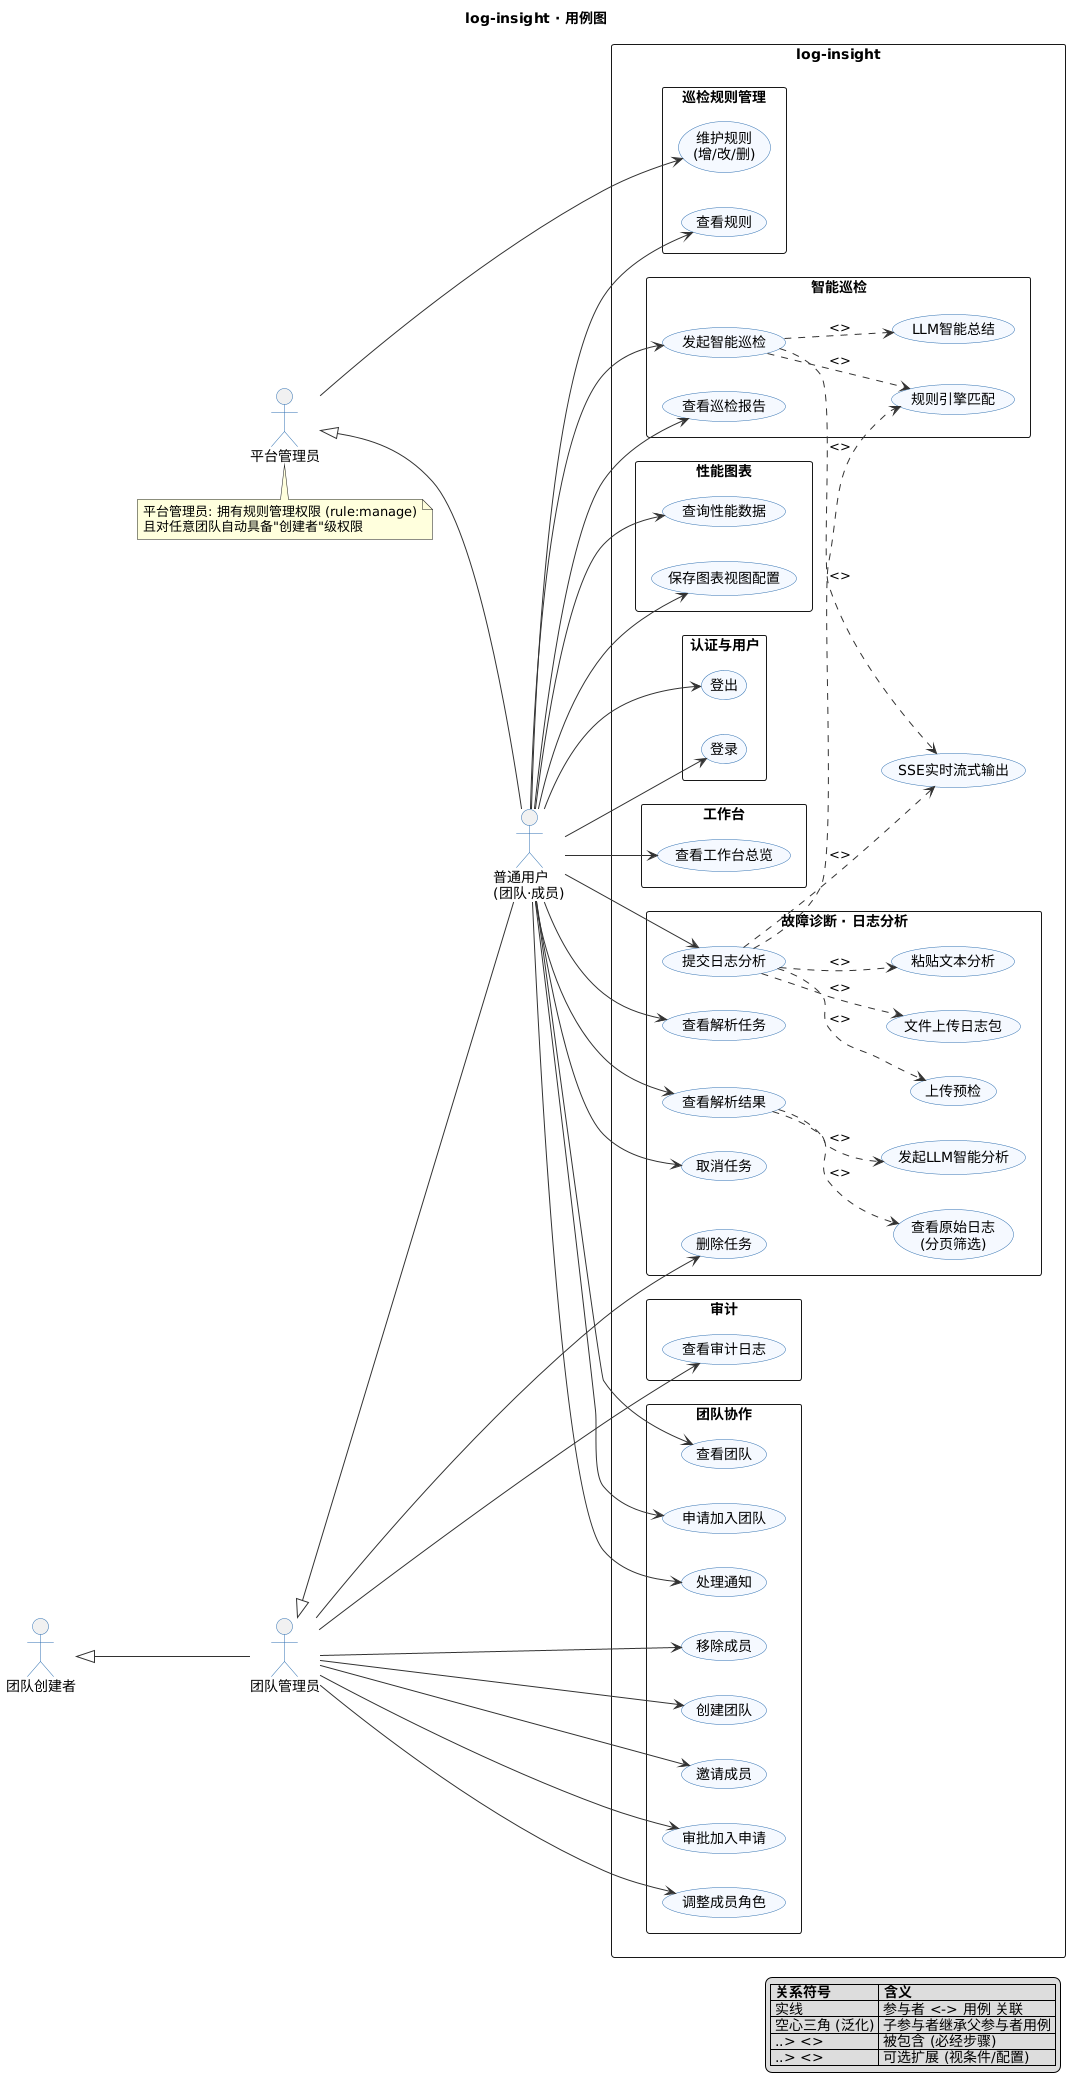

The diagram above was rendered by PlantUML. Its source (embedded in the PNG):
@startuml
' ============================================================
'  log-insight · UML 用例图
'  依据: backend/app/api/*.py + frontend/src/rbac/permissions.ts
'        + frontend/src/router/index.ts (v0.2 已实现)
'  说明: 双级权限模型 —— 平台级(admin/普通) × 团队级(创建者/管理员/成员)
'        平台管理员对任意团队具备"创建者"级权限 (is_platform_admin)
' ============================================================
left to right direction
skinparam shadowing false
skinparam packageStyle rectangle
skinparam usecase {
    BackgroundColor #F5F9FF
    BorderColor       #2F6FB0
    ArrowColor        #333333
}
skinparam actor {
    BorderColor #2F6FB0
}
title log-insight · 用例图
' ---------- 参与者 (Actors) ----------
actor "普通用户\n(团队·成员)"     as MEMBER
actor "团队管理员"              as TADMIN
actor "团队创建者"              as OWNER
actor "平台管理员"              as PADMIN
' 泛化: 更具体(权限更高) <|-- 更一般 —— 子 actor 继承父 actor 的全部用例
TADMIN <|-- MEMBER
OWNER  <|-- TADMIN
PADMIN <|-- MEMBER
' ---------- 系统边界 ----------
rectangle "log-insight" as SYS {
    ' 认证与用户
    rectangle "认证与用户" {
        usecase "登录"                 as UC_LOGIN
        usecase "登出"                 as UC_LOGOUT
    }
    ' 工作台
    rectangle "工作台" {
        usecase "查看工作台总览"        as UC_DASH
    }
    ' 团队协作
    rectangle "团队协作" {
        usecase "查看团队"             as UC_VTEAM
        usecase "创建团队"             as UC_CTEAM
        usecase "邀请成员"             as UC_INVITE
        usecase "申请加入团队"          as UC_APPLY
        usecase "审批加入申请"          as UC_APPROVE
        usecase "调整成员角色"          as UC_ROLE
        usecase "移除成员"             as UC_REMOVE
        usecase "处理通知"             as UC_NOTICE
    }
    ' 故障诊断 · 日志分析
    rectangle "故障诊断 · 日志分析" {
        usecase "提交日志分析"          as UC_SUBMIT
        usecase "上传预检"             as UC_PRECHECK
        usecase "文件上传日志包"        as UC_UPLOAD
        usecase "粘贴文本分析"          as UC_PASTE
        usecase "查看解析任务"          as UC_LISTTASK
        usecase "查看解析结果"          as UC_RESULT
        usecase "查看原始日志\n(分页筛选)" as UC_RAWLOG
        usecase "发起LLM智能分析"       as UC_LLM
        usecase "取消任务"             as UC_CANCEL
        usecase "删除任务"             as UC_DELTASK
    }
    ' 智能巡检
    rectangle "智能巡检" {
        usecase "发起智能巡检"          as UC_INSPECT
        usecase "规则引擎匹配"          as UC_RULEMATCH
        usecase "LLM智能总结"          as UC_LLM_SUM
        usecase "查看巡检报告"          as UC_INSP_REPORT
    }
    ' 巡检规则管理
    rectangle "巡检规则管理" {
        usecase "查看规则"             as UC_VRULE
        usecase "维护规则\n(增/改/删)"  as UC_MRULE
    }
    ' 性能图表
    rectangle "性能图表" {
        usecase "查询性能数据"          as UC_METRIC
        usecase "保存图表视图配置"      as UC_PREFERENCE
    }
    ' 审计
    rectangle "审计" {
        usecase "查看审计日志"          as UC_AUDIT
    }
    ' 跨切面能力 (诊断/巡检共用)
    usecase "SSE实时流式输出"          as UC_SSE
}
' ---------- include / extend 关系 ----------
UC_SUBMIT  ..> UC_PRECHECK  : <>
UC_SUBMIT  ..> UC_UPLOAD    : <>
UC_SUBMIT  ..> UC_PASTE     : <>
UC_SUBMIT  ..> UC_RULEMATCH : <>
UC_SUBMIT  ..> UC_SSE       : <>
UC_INSPECT ..> UC_RULEMATCH : <>
UC_INSPECT ..> UC_SSE       : <>
UC_INSPECT ..> UC_LLM_SUM   : <>
UC_RESULT  ..> UC_RAWLOG    : <>
UC_RESULT  ..> UC_LLM       : <>
' ---------- 参与者 <-> 用例 关联 ----------
' 普通用户 (成员): 基础能力
MEMBER --> UC_LOGIN
MEMBER --> UC_LOGOUT
MEMBER --> UC_DASH
MEMBER --> UC_VTEAM
MEMBER --> UC_APPLY
MEMBER --> UC_NOTICE
MEMBER --> UC_SUBMIT
MEMBER --> UC_LISTTASK
MEMBER --> UC_RESULT
MEMBER --> UC_CANCEL
MEMBER --> UC_INSPECT
MEMBER --> UC_INSP_REPORT
MEMBER --> UC_VRULE
MEMBER --> UC_METRIC
MEMBER --> UC_PREFERENCE
' 团队管理员: 在普通用户之上
TADMIN --> UC_CTEAM
TADMIN --> UC_INVITE
TADMIN --> UC_APPROVE
TADMIN --> UC_ROLE
TADMIN --> UC_REMOVE
TADMIN --> UC_DELTASK
TADMIN --> UC_AUDIT
' 平台管理员: 在普通用户之上
PADMIN --> UC_MRULE
' ---------- 说明 ----------
note bottom of PADMIN
  平台管理员: 拥有规则管理权限 (rule:manage)
  且对任意团队自动具备"创建者"级权限
end note
legend right
  |= 关系符号 |= 含义 |
  | 实线 | 参与者 <-> 用例 关联 |
  | 空心三角 (泛化) | 子参与者继承父参与者用例 |
  | ..> <> | 被包含 (必经步骤) |
  | ..> <> | 可选扩展 (视条件/配置) |
endlegend
@enduml